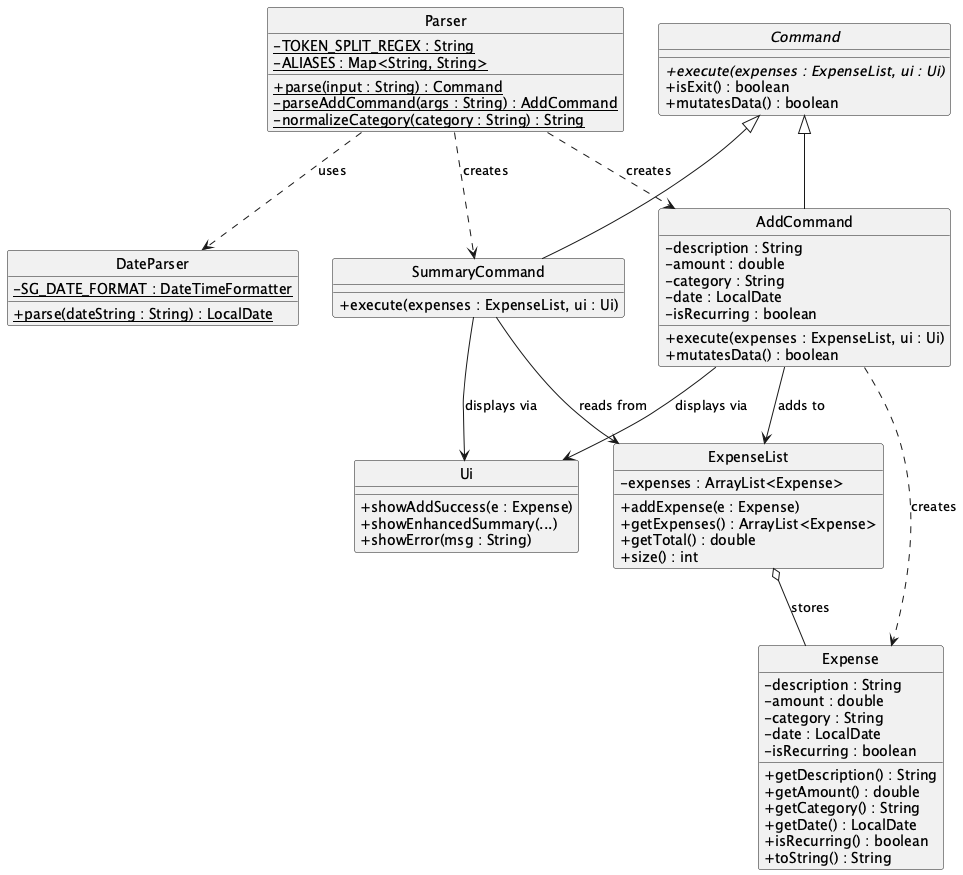

The diagram above was rendered by PlantUML. Its source (embedded in the PNG):
@startuml
!define BGCOLOR white
skinparam backgroundColor BGCOLOR
skinparam classAttributeIconSize 0
hide circle

class Parser {
    - {static} TOKEN_SPLIT_REGEX : String
    - {static} ALIASES : Map<String, String>
    + {static} parse(input : String) : Command
    - {static} parseAddCommand(args : String) : AddCommand
    - {static} normalizeCategory(category : String) : String
}

class DateParser {
    - {static} SG_DATE_FORMAT : DateTimeFormatter
    + {static} parse(dateString : String) : LocalDate
}

abstract class Command {
    + {abstract} execute(expenses : ExpenseList, ui : Ui)
    + isExit() : boolean
    + mutatesData() : boolean
}

class AddCommand {
    - description : String
    - amount : double
    - category : String
    - date : LocalDate
    - isRecurring : boolean
    + execute(expenses : ExpenseList, ui : Ui)
    + mutatesData() : boolean
}

class SummaryCommand {
    + execute(expenses : ExpenseList, ui : Ui)
}

class Expense {
    - description : String
    - amount : double
    - category : String
    - date : LocalDate
    - isRecurring : boolean
    + getDescription() : String
    + getAmount() : double
    + getCategory() : String
    + getDate() : LocalDate
    + isRecurring() : boolean
    + toString() : String
}

class ExpenseList {
    - expenses : ArrayList<Expense>
    + addExpense(e : Expense)
    + getExpenses() : ArrayList<Expense>
    + getTotal() : double
    + size() : int
}

class Ui {
    + showAddSuccess(e : Expense)
    + showEnhancedSummary(...)
    + showError(msg : String)
}

Command <|-- AddCommand
Command <|-- SummaryCommand
Parser ..> AddCommand : creates
Parser ..> SummaryCommand : creates
Parser ..> DateParser : uses
AddCommand ..> Expense : creates
AddCommand --> ExpenseList : adds to
AddCommand --> Ui : displays via
SummaryCommand --> ExpenseList : reads from
SummaryCommand --> Ui : displays via
ExpenseList o-- Expense : stores
@enduml